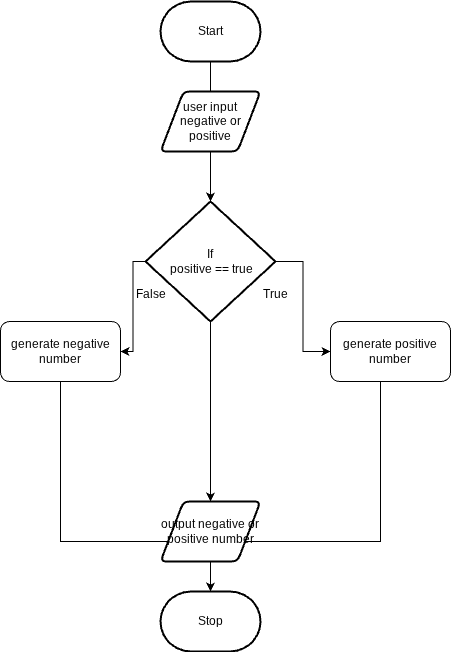

The diagram above was exported from draw.io. Its source (the exported page's mxGraphModel, read from the mxfile embedded in the PNG):
<mxGraphModel dx="467" dy="390" grid="1" gridSize="10" guides="1" tooltips="1" connect="1" arrows="1" fold="1" page="1" pageScale="1" pageWidth="850" pageHeight="1100" math="0" shadow="0">
  <root>
    <mxCell id="0" />
    <mxCell id="1" parent="0" />
    <mxCell id="4" style="edgeStyle=orthogonalEdgeStyle;html=1;rounded=0;" parent="1" source="33" target="3" edge="1">
      <mxGeometry relative="1" as="geometry">
        <mxPoint x="280" y="220" as="sourcePoint" />
      </mxGeometry>
    </mxCell>
    <mxCell id="21" style="edgeStyle=none;html=1;" parent="1" source="2" target="11" edge="1">
      <mxGeometry relative="1" as="geometry" />
    </mxCell>
    <mxCell id="2" value="Start" style="strokeWidth=2;html=1;shape=mxgraph.flowchart.terminator;whiteSpace=wrap;" parent="1" vertex="1">
      <mxGeometry x="230" y="40" width="100" height="60" as="geometry" />
    </mxCell>
    <mxCell id="3" value="Stop" style="strokeWidth=2;html=1;shape=mxgraph.flowchart.terminator;whiteSpace=wrap;" parent="1" vertex="1">
      <mxGeometry x="230" y="630" width="100" height="60" as="geometry" />
    </mxCell>
    <mxCell id="25" style="edgeStyle=orthogonalEdgeStyle;html=1;entryX=1;entryY=0.5;entryDx=0;entryDy=0;rounded=0;curved=0;" parent="1" source="11" target="15" edge="1">
      <mxGeometry relative="1" as="geometry" />
    </mxCell>
    <mxCell id="32" style="edgeStyle=orthogonalEdgeStyle;html=1;entryX=0;entryY=0.5;entryDx=0;entryDy=0;rounded=0;curved=0;" edge="1" parent="1" source="11" target="14">
      <mxGeometry relative="1" as="geometry" />
    </mxCell>
    <mxCell id="11" value="If&lt;div&gt;&amp;nbsp;positive == true&lt;/div&gt;" style="strokeWidth=2;html=1;shape=mxgraph.flowchart.decision;whiteSpace=wrap;" parent="1" vertex="1">
      <mxGeometry x="215" y="240" width="130" height="120" as="geometry" />
    </mxCell>
    <mxCell id="29" style="edgeStyle=elbowEdgeStyle;html=1;rounded=0;" parent="1" source="14" edge="1">
      <mxGeometry relative="1" as="geometry">
        <mxPoint x="270" y="580" as="targetPoint" />
        <Array as="points">
          <mxPoint x="450" y="610" />
          <mxPoint x="530" y="510" />
        </Array>
      </mxGeometry>
    </mxCell>
    <mxCell id="14" value="generate positive number" style="rounded=1;whiteSpace=wrap;html=1;" parent="1" vertex="1">
      <mxGeometry x="400" y="360" width="120" height="60" as="geometry" />
    </mxCell>
    <mxCell id="28" style="edgeStyle=elbowEdgeStyle;html=1;rounded=0;" parent="1" edge="1">
      <mxGeometry relative="1" as="geometry">
        <mxPoint x="270" y="580" as="targetPoint" />
        <mxPoint x="130" y="420" as="sourcePoint" />
        <Array as="points">
          <mxPoint x="130" y="490" />
        </Array>
      </mxGeometry>
    </mxCell>
    <mxCell id="15" value="generate negative number" style="rounded=1;whiteSpace=wrap;html=1;" parent="1" vertex="1">
      <mxGeometry x="70" y="360" width="120" height="60" as="geometry" />
    </mxCell>
    <mxCell id="22" value="False" style="text;html=1;align=center;verticalAlign=middle;resizable=0;points=[];autosize=1;strokeColor=none;fillColor=none;" parent="1" vertex="1">
      <mxGeometry x="195" y="318" width="50" height="30" as="geometry" />
    </mxCell>
    <mxCell id="23" value="True" style="text;html=1;align=center;verticalAlign=middle;resizable=0;points=[];autosize=1;strokeColor=none;fillColor=none;" parent="1" vertex="1">
      <mxGeometry x="320" y="318" width="50" height="30" as="geometry" />
    </mxCell>
    <mxCell id="30" value="user input negative or positive" style="shape=parallelogram;html=1;strokeWidth=2;perimeter=parallelogramPerimeter;whiteSpace=wrap;rounded=1;arcSize=12;size=0.23;" vertex="1" parent="1">
      <mxGeometry x="230" y="130" width="100" height="60" as="geometry" />
    </mxCell>
    <mxCell id="34" value="" style="edgeStyle=orthogonalEdgeStyle;html=1;rounded=0;" edge="1" parent="1" source="11" target="33">
      <mxGeometry relative="1" as="geometry">
        <mxPoint x="280" y="360" as="sourcePoint" />
        <mxPoint x="270" y="630" as="targetPoint" />
      </mxGeometry>
    </mxCell>
    <mxCell id="33" value="output negative or positive number" style="shape=parallelogram;html=1;strokeWidth=2;perimeter=parallelogramPerimeter;whiteSpace=wrap;rounded=1;arcSize=12;size=0.23;" vertex="1" parent="1">
      <mxGeometry x="230" y="540" width="100" height="60" as="geometry" />
    </mxCell>
  </root>
</mxGraphModel>